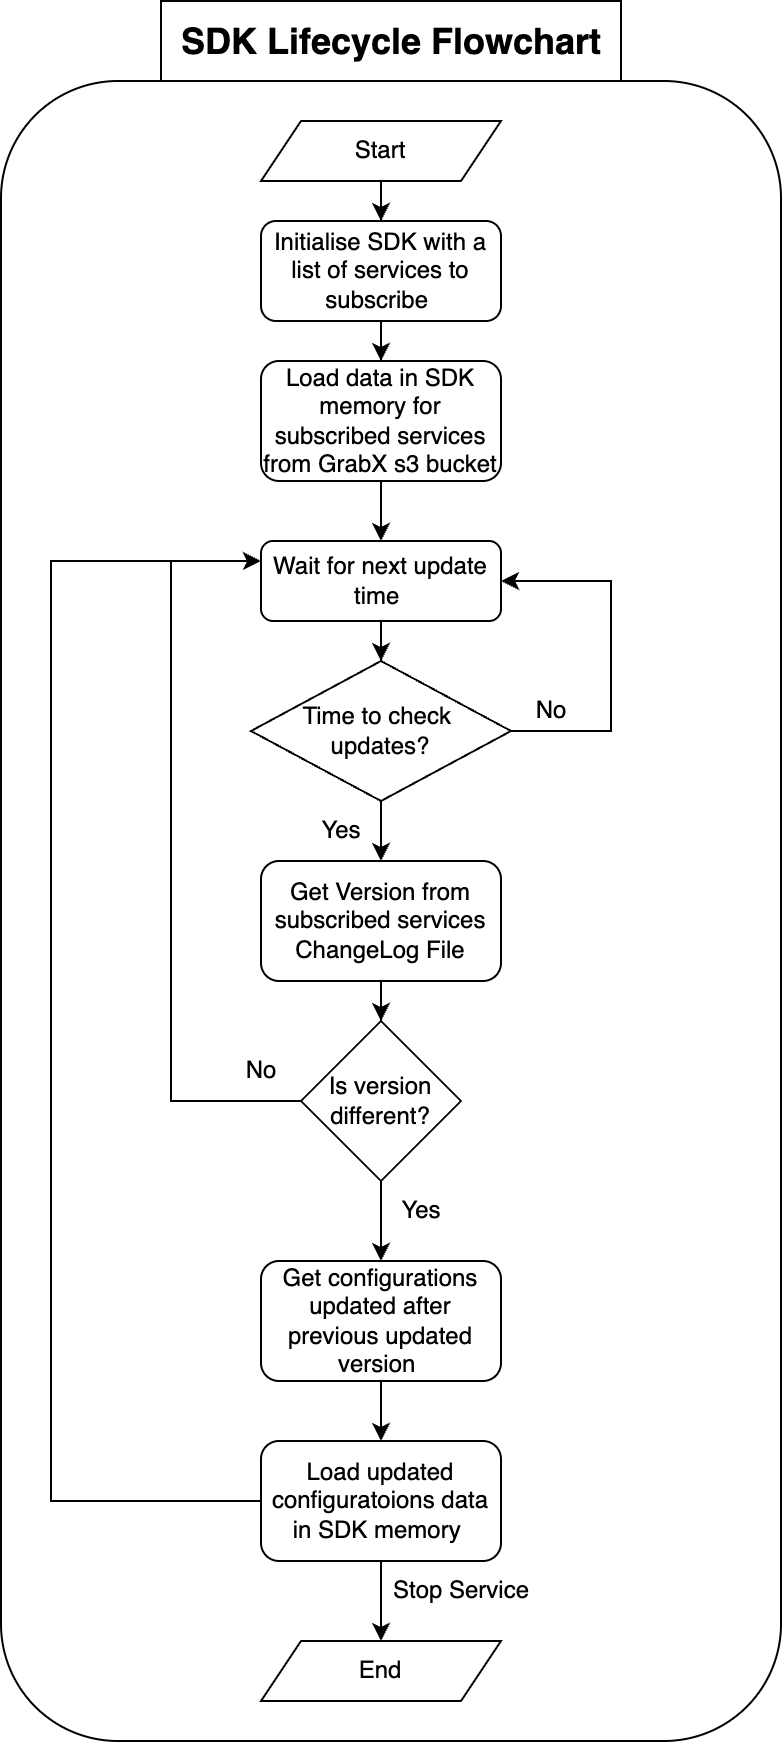

The diagram above was exported from draw.io. Its source (the exported page's mxGraphModel, read from the mxfile embedded in the PNG):
<mxGraphModel dx="1434" dy="-321" grid="1" gridSize="10" guides="1" tooltips="1" connect="1" arrows="1" fold="1" page="0" pageScale="1" pageWidth="827" pageHeight="1169" math="0" shadow="0">
  <root>
    <mxCell id="0" />
    <mxCell id="1" parent="0" />
    <mxCell id="SzbBROcJMC7txkQf-_8--1" value="" style="rounded=1;whiteSpace=wrap;html=1;" vertex="1" parent="1">
      <mxGeometry x="5" y="1280" width="390" height="830" as="geometry" />
    </mxCell>
    <mxCell id="SzbBROcJMC7txkQf-_8--2" value="" style="edgeStyle=orthogonalEdgeStyle;rounded=0;orthogonalLoop=1;jettySize=auto;html=1;entryX=0.5;entryY=0;entryDx=0;entryDy=0;" edge="1" parent="1" source="SzbBROcJMC7txkQf-_8--3" target="SzbBROcJMC7txkQf-_8--19">
      <mxGeometry relative="1" as="geometry">
        <mxPoint x="195" y="1370" as="targetPoint" />
      </mxGeometry>
    </mxCell>
    <mxCell id="SzbBROcJMC7txkQf-_8--3" value="Start" style="shape=parallelogram;perimeter=parallelogramPerimeter;whiteSpace=wrap;html=1;fixedSize=1;" vertex="1" parent="1">
      <mxGeometry x="135" y="1300" width="120" height="30" as="geometry" />
    </mxCell>
    <mxCell id="SzbBROcJMC7txkQf-_8--4" value="" style="edgeStyle=orthogonalEdgeStyle;rounded=0;orthogonalLoop=1;jettySize=auto;html=1;" edge="1" parent="1" source="SzbBROcJMC7txkQf-_8--5" target="SzbBROcJMC7txkQf-_8--8">
      <mxGeometry relative="1" as="geometry" />
    </mxCell>
    <mxCell id="SzbBROcJMC7txkQf-_8--5" value="Get Version from subscribed services ChangeLog File" style="rounded=1;whiteSpace=wrap;html=1;" vertex="1" parent="1">
      <mxGeometry x="135" y="1670" width="120" height="60" as="geometry" />
    </mxCell>
    <mxCell id="SzbBROcJMC7txkQf-_8--6" style="edgeStyle=orthogonalEdgeStyle;rounded=0;orthogonalLoop=1;jettySize=auto;html=1;entryX=0;entryY=0.25;entryDx=0;entryDy=0;" edge="1" parent="1" source="SzbBROcJMC7txkQf-_8--8" target="SzbBROcJMC7txkQf-_8--23">
      <mxGeometry relative="1" as="geometry">
        <Array as="points">
          <mxPoint x="90" y="1790" />
          <mxPoint x="90" y="1520" />
        </Array>
      </mxGeometry>
    </mxCell>
    <mxCell id="SzbBROcJMC7txkQf-_8--7" value="" style="edgeStyle=orthogonalEdgeStyle;rounded=0;orthogonalLoop=1;jettySize=auto;html=1;" edge="1" parent="1" source="SzbBROcJMC7txkQf-_8--8" target="SzbBROcJMC7txkQf-_8--12">
      <mxGeometry relative="1" as="geometry" />
    </mxCell>
    <mxCell id="SzbBROcJMC7txkQf-_8--8" value="Is version different?" style="rhombus;whiteSpace=wrap;html=1;" vertex="1" parent="1">
      <mxGeometry x="155" y="1750" width="80" height="80" as="geometry" />
    </mxCell>
    <mxCell id="SzbBROcJMC7txkQf-_8--9" value="No" style="text;html=1;align=center;verticalAlign=middle;resizable=0;points=[];autosize=1;strokeColor=none;fillColor=none;" vertex="1" parent="1">
      <mxGeometry x="260" y="1580" width="40" height="30" as="geometry" />
    </mxCell>
    <mxCell id="SzbBROcJMC7txkQf-_8--10" value="End" style="shape=parallelogram;perimeter=parallelogramPerimeter;whiteSpace=wrap;html=1;fixedSize=1;" vertex="1" parent="1">
      <mxGeometry x="135" y="2060" width="120" height="30" as="geometry" />
    </mxCell>
    <mxCell id="SzbBROcJMC7txkQf-_8--11" value="" style="edgeStyle=orthogonalEdgeStyle;rounded=0;orthogonalLoop=1;jettySize=auto;html=1;" edge="1" parent="1" source="SzbBROcJMC7txkQf-_8--12" target="SzbBROcJMC7txkQf-_8--16">
      <mxGeometry relative="1" as="geometry" />
    </mxCell>
    <mxCell id="SzbBROcJMC7txkQf-_8--12" value="Get configurations updated after previous updated version&amp;nbsp;" style="rounded=1;whiteSpace=wrap;html=1;" vertex="1" parent="1">
      <mxGeometry x="135" y="1870" width="120" height="60" as="geometry" />
    </mxCell>
    <mxCell id="SzbBROcJMC7txkQf-_8--13" value="Yes" style="text;html=1;align=center;verticalAlign=middle;resizable=0;points=[];autosize=1;strokeColor=none;fillColor=none;" vertex="1" parent="1">
      <mxGeometry x="155" y="1640" width="40" height="30" as="geometry" />
    </mxCell>
    <mxCell id="SzbBROcJMC7txkQf-_8--14" value="" style="edgeStyle=orthogonalEdgeStyle;rounded=0;orthogonalLoop=1;jettySize=auto;html=1;" edge="1" parent="1" source="SzbBROcJMC7txkQf-_8--16" target="SzbBROcJMC7txkQf-_8--10">
      <mxGeometry relative="1" as="geometry" />
    </mxCell>
    <mxCell id="SzbBROcJMC7txkQf-_8--15" style="edgeStyle=orthogonalEdgeStyle;rounded=0;orthogonalLoop=1;jettySize=auto;html=1;entryX=0;entryY=0.25;entryDx=0;entryDy=0;" edge="1" parent="1" source="SzbBROcJMC7txkQf-_8--16" target="SzbBROcJMC7txkQf-_8--23">
      <mxGeometry relative="1" as="geometry">
        <Array as="points">
          <mxPoint x="30" y="1990" />
          <mxPoint x="30" y="1520" />
        </Array>
      </mxGeometry>
    </mxCell>
    <mxCell id="SzbBROcJMC7txkQf-_8--16" value="Load updated configuratoions data in SDK memory&amp;nbsp;" style="whiteSpace=wrap;html=1;rounded=1;" vertex="1" parent="1">
      <mxGeometry x="135" y="1960" width="120" height="60" as="geometry" />
    </mxCell>
    <mxCell id="SzbBROcJMC7txkQf-_8--17" value="&lt;b&gt;&lt;font style=&quot;font-size: 18px;&quot;&gt;SDK Lifecycle Flowchart&lt;/font&gt;&lt;/b&gt;" style="text;html=1;align=center;verticalAlign=middle;resizable=0;points=[];autosize=1;strokeWidth=1;rounded=0;perimeterSpacing=1;strokeColor=default;" vertex="1" parent="1">
      <mxGeometry x="85" y="1240" width="230" height="40" as="geometry" />
    </mxCell>
    <mxCell id="SzbBROcJMC7txkQf-_8--18" value="" style="edgeStyle=orthogonalEdgeStyle;rounded=0;orthogonalLoop=1;jettySize=auto;html=1;" edge="1" parent="1" source="SzbBROcJMC7txkQf-_8--19" target="SzbBROcJMC7txkQf-_8--21">
      <mxGeometry relative="1" as="geometry" />
    </mxCell>
    <mxCell id="SzbBROcJMC7txkQf-_8--19" value="Initialise SDK with a list of services to subscribe&amp;nbsp;" style="rounded=1;whiteSpace=wrap;html=1;" vertex="1" parent="1">
      <mxGeometry x="135" y="1350" width="120" height="50" as="geometry" />
    </mxCell>
    <mxCell id="SzbBROcJMC7txkQf-_8--20" value="" style="edgeStyle=orthogonalEdgeStyle;rounded=0;orthogonalLoop=1;jettySize=auto;html=1;entryX=0.5;entryY=0;entryDx=0;entryDy=0;" edge="1" parent="1" source="SzbBROcJMC7txkQf-_8--21" target="SzbBROcJMC7txkQf-_8--23">
      <mxGeometry relative="1" as="geometry" />
    </mxCell>
    <mxCell id="SzbBROcJMC7txkQf-_8--21" value="Load data in SDK memory for subscribed services from GrabX s3 bucket" style="rounded=1;whiteSpace=wrap;html=1;" vertex="1" parent="1">
      <mxGeometry x="135" y="1420" width="120" height="60" as="geometry" />
    </mxCell>
    <mxCell id="SzbBROcJMC7txkQf-_8--22" style="edgeStyle=orthogonalEdgeStyle;rounded=0;orthogonalLoop=1;jettySize=auto;html=1;" edge="1" parent="1" source="SzbBROcJMC7txkQf-_8--23" target="SzbBROcJMC7txkQf-_8--26">
      <mxGeometry relative="1" as="geometry" />
    </mxCell>
    <mxCell id="SzbBROcJMC7txkQf-_8--23" value="Wait for next update time&amp;nbsp;" style="rounded=1;whiteSpace=wrap;html=1;" vertex="1" parent="1">
      <mxGeometry x="135" y="1510" width="120" height="40" as="geometry" />
    </mxCell>
    <mxCell id="SzbBROcJMC7txkQf-_8--24" value="" style="edgeStyle=orthogonalEdgeStyle;rounded=0;orthogonalLoop=1;jettySize=auto;html=1;entryX=0.5;entryY=0;entryDx=0;entryDy=0;" edge="1" parent="1" source="SzbBROcJMC7txkQf-_8--26" target="SzbBROcJMC7txkQf-_8--5">
      <mxGeometry relative="1" as="geometry" />
    </mxCell>
    <mxCell id="SzbBROcJMC7txkQf-_8--25" style="edgeStyle=orthogonalEdgeStyle;rounded=0;orthogonalLoop=1;jettySize=auto;html=1;entryX=1;entryY=0.5;entryDx=0;entryDy=0;" edge="1" parent="1" source="SzbBROcJMC7txkQf-_8--26" target="SzbBROcJMC7txkQf-_8--23">
      <mxGeometry relative="1" as="geometry">
        <mxPoint x="260" y="1530" as="targetPoint" />
        <Array as="points">
          <mxPoint x="310" y="1605" />
          <mxPoint x="310" y="1530" />
        </Array>
      </mxGeometry>
    </mxCell>
    <mxCell id="SzbBROcJMC7txkQf-_8--26" value="Time to check&amp;nbsp;&lt;br&gt;updates?" style="rhombus;whiteSpace=wrap;html=1;" vertex="1" parent="1">
      <mxGeometry x="130" y="1570" width="130" height="70" as="geometry" />
    </mxCell>
    <mxCell id="SzbBROcJMC7txkQf-_8--27" value="No" style="text;html=1;align=center;verticalAlign=middle;resizable=0;points=[];autosize=1;strokeColor=none;fillColor=none;" vertex="1" parent="1">
      <mxGeometry x="115" y="1760" width="40" height="30" as="geometry" />
    </mxCell>
    <mxCell id="SzbBROcJMC7txkQf-_8--28" value="Yes" style="text;html=1;align=center;verticalAlign=middle;resizable=0;points=[];autosize=1;strokeColor=none;fillColor=none;" vertex="1" parent="1">
      <mxGeometry x="195" y="1830" width="40" height="30" as="geometry" />
    </mxCell>
    <mxCell id="SzbBROcJMC7txkQf-_8--29" value="Stop Service" style="text;html=1;align=center;verticalAlign=middle;resizable=0;points=[];autosize=1;strokeColor=none;fillColor=none;" vertex="1" parent="1">
      <mxGeometry x="190" y="2020" width="90" height="30" as="geometry" />
    </mxCell>
  </root>
</mxGraphModel>